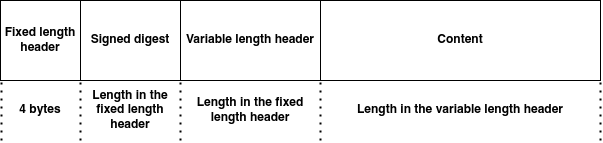

The diagram above was exported from draw.io. Its source (the exported page's mxGraphModel, read from the mxfile embedded in the PNG):
<mxGraphModel dx="1196" dy="760" grid="1" gridSize="10" guides="1" tooltips="1" connect="1" arrows="1" fold="1" page="1" pageScale="1" pageWidth="850" pageHeight="1100" math="0" shadow="0">
  <root>
    <mxCell id="0" />
    <mxCell id="1" parent="0" />
    <mxCell id="2" value="Fixed length header" style="rounded=0;whiteSpace=wrap;html=1;" vertex="1" parent="1">
      <mxGeometry width="80" height="80" as="geometry" />
    </mxCell>
    <mxCell id="3" value="Signed digest" style="rounded=0;whiteSpace=wrap;html=1;" vertex="1" parent="1">
      <mxGeometry x="80" width="100" height="80" as="geometry" />
    </mxCell>
    <mxCell id="4" value="Variable length header" style="rounded=0;whiteSpace=wrap;html=1;" vertex="1" parent="1">
      <mxGeometry x="180" width="140" height="80" as="geometry" />
    </mxCell>
    <mxCell id="5" value="Content" style="rounded=0;whiteSpace=wrap;html=1;" vertex="1" parent="1">
      <mxGeometry x="320" width="280" height="80" as="geometry" />
    </mxCell>
    <mxCell id="6" value="4 bytes" style="text;html=1;strokeColor=none;fillColor=none;align=center;verticalAlign=middle;whiteSpace=wrap;rounded=0;" vertex="1" parent="1">
      <mxGeometry y="80" width="80" height="60" as="geometry" />
    </mxCell>
    <mxCell id="7" value="Length in the fixed length header" style="text;html=1;strokeColor=none;fillColor=none;align=center;verticalAlign=middle;whiteSpace=wrap;rounded=0;" vertex="1" parent="1">
      <mxGeometry x="80" y="80" width="100" height="60" as="geometry" />
    </mxCell>
    <mxCell id="8" value="Length in the fixed length header" style="text;html=1;strokeColor=none;fillColor=none;align=center;verticalAlign=middle;whiteSpace=wrap;rounded=0;" vertex="1" parent="1">
      <mxGeometry x="180" y="80" width="140" height="60" as="geometry" />
    </mxCell>
    <mxCell id="9" value="Length in the variable length header" style="text;html=1;strokeColor=none;fillColor=none;align=center;verticalAlign=middle;whiteSpace=wrap;rounded=0;" vertex="1" parent="1">
      <mxGeometry x="320" y="80" width="280" height="60" as="geometry" />
    </mxCell>
    <mxCell id="11" value="" style="endArrow=none;dashed=1;html=1;dashPattern=1 3;strokeWidth=2;entryX=0;entryY=0;entryDx=0;entryDy=0;" edge="1" parent="1" target="7">
      <mxGeometry width="50" height="50" relative="1" as="geometry">
        <mxPoint x="80" y="140" as="sourcePoint" />
        <mxPoint x="450" y="270" as="targetPoint" />
      </mxGeometry>
    </mxCell>
    <mxCell id="12" value="" style="endArrow=none;dashed=1;html=1;dashPattern=1 3;strokeWidth=2;entryX=0;entryY=0;entryDx=0;entryDy=0;" edge="1" parent="1">
      <mxGeometry width="50" height="50" relative="1" as="geometry">
        <mxPoint x="180" y="140" as="sourcePoint" />
        <mxPoint x="180" y="80" as="targetPoint" />
      </mxGeometry>
    </mxCell>
    <mxCell id="13" value="" style="endArrow=none;dashed=1;html=1;dashPattern=1 3;strokeWidth=2;entryX=0;entryY=0;entryDx=0;entryDy=0;" edge="1" parent="1">
      <mxGeometry width="50" height="50" relative="1" as="geometry">
        <mxPoint x="320" y="140" as="sourcePoint" />
        <mxPoint x="320" y="80" as="targetPoint" />
      </mxGeometry>
    </mxCell>
    <mxCell id="14" value="" style="endArrow=none;dashed=1;html=1;dashPattern=1 3;strokeWidth=2;entryX=0;entryY=0;entryDx=0;entryDy=0;" edge="1" parent="1">
      <mxGeometry width="50" height="50" relative="1" as="geometry">
        <mxPoint x="600" y="140" as="sourcePoint" />
        <mxPoint x="600" y="80" as="targetPoint" />
      </mxGeometry>
    </mxCell>
    <mxCell id="15" value="" style="endArrow=none;dashed=1;html=1;dashPattern=1 3;strokeWidth=2;entryX=0;entryY=0;entryDx=0;entryDy=0;" edge="1" parent="1">
      <mxGeometry width="50" height="50" relative="1" as="geometry">
        <mxPoint x="1" y="140" as="sourcePoint" />
        <mxPoint x="1" y="80" as="targetPoint" />
      </mxGeometry>
    </mxCell>
  </root>
</mxGraphModel>